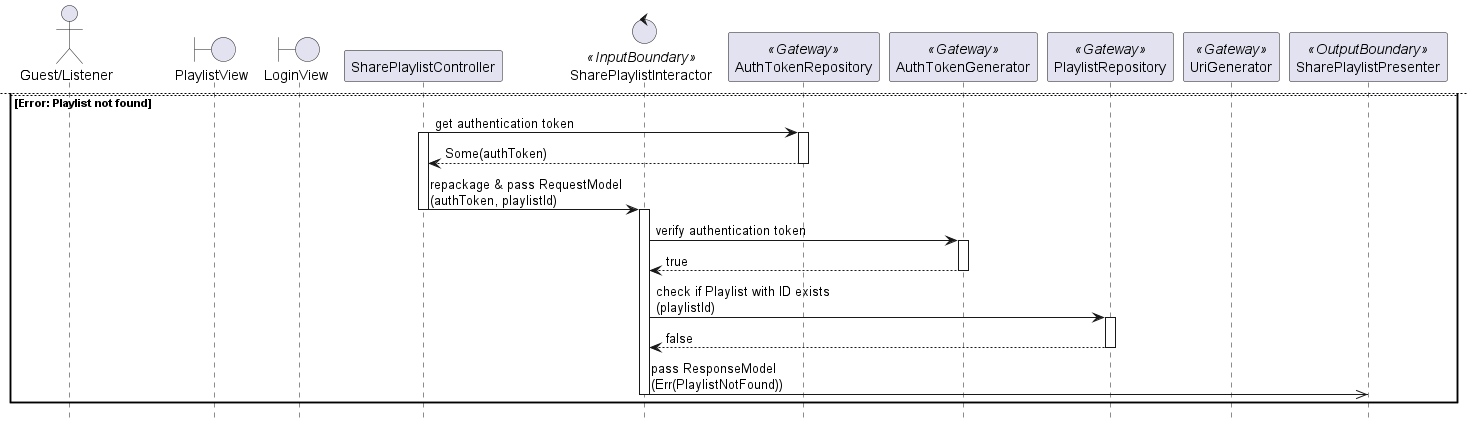

The diagram above was rendered by PlantUML. Its source (embedded in the PNG):
@startuml

hide footbox
skinparam BackgroundColor transparent

actor "Guest/Listener"
boundary PlaylistView
boundary LoginView
participant SharePlaylistController
control SharePlaylistInteractor <<InputBoundary>>
participant AuthTokenRepository <<Gateway>>
participant AuthTokenGenerator <<Gateway>>
participant PlaylistRepository <<Gateway>>
participant UriGenerator <<Gateway>>
participant SharePlaylistPresenter <<OutputBoundary>>

"Guest/Listener" -> PlaylistView: click on share button
activate "Guest/Listener"
activate PlaylistView

PlaylistView -> SharePlaylistController: pass RequestObject\n(playlistId)
deactivate PlaylistView
activate SharePlaylistController

alt OK
    SharePlaylistController -> AuthTokenRepository: get authentication token
    activate AuthTokenRepository
    return Some(authToken)
    deactivate AuthTokenRepository

    SharePlaylistController -> SharePlaylistInteractor: repackage & pass RequestModel\n(authToken, playlistId)
    deactivate SharePlaylistController
    activate SharePlaylistInteractor

    SharePlaylistInteractor -> AuthTokenGenerator: verify authentication token
    activate AuthTokenGenerator
    return true
    deactivate AuthTokenGenerator

    SharePlaylistInteractor -> PlaylistRepository: check if Playlist with ID exists\n(playlistId)
    activate PlaylistRepository
    return true
    deactivate PlaylistRepository

    SharePlaylistInteractor ->> UriGenerator: generate Playlist URI by ID\n(playlistId)
    activate UriGenerator
    return playlistUri
    deactivate UriGenerator

    SharePlaylistInteractor ->> SharePlaylistPresenter: pass ResponseModel\n(Ok(playlistUri))
    deactivate SharePlaylistInteractor
    activate SharePlaylistPresenter

    SharePlaylistPresenter ->> PlaylistView: repackage & update ViewModel\n(Ok(playlistUri))
    deactivate SharePlaylistPresenter
    activate PlaylistView

    newpage

else Error: Authentication token not found
    SharePlaylistController -> AuthTokenRepository: get authentication token
    activate SharePlaylistController
    activate AuthTokenRepository
    return None
    deactivate AuthTokenRepository

    SharePlaylistController -> LoginView: redirect
    deactivate SharePlaylistController
    activate LoginView

    LoginView -> "Guest/Listener": see the result of the interaction
    deactivate LoginView
    deactivate "Guest/Listener"

else Error: Authentication token invalid
    SharePlaylistController -> AuthTokenRepository: get authentication token
    activate SharePlaylistController
    activate AuthTokenRepository
    return Some(authToken)
    deactivate AuthTokenRepository

    SharePlaylistController -> SharePlaylistInteractor: repackage & pass RequestModel\n(authToken, playlistId)
    deactivate SharePlaylistController
    activate SharePlaylistInteractor

    SharePlaylistInteractor -> AuthTokenGenerator: verify authentication token
    activate AuthTokenGenerator
    return false
    deactivate AuthTokenGenerator

    SharePlaylistInteractor ->> SharePlaylistPresenter: pass ResponseModel\n(Err(AuthTokenInvalid))
    deactivate SharePlaylistInteractor
    activate SharePlaylistPresenter

    SharePlaylistPresenter ->> PlaylistView: repackage & update ViewModel\n(Err(AuthTokenInvalid))
    deactivate SharePlaylistPresenter

    PlaylistView -> LoginView: redirect
    deactivate PlaylistView
    activate LoginView

    LoginView -> "Guest/Listener": see the result of the interaction
    deactivate LoginView
    deactivate "Guest/Listener"
    newpage

else Error: Playlist not found
    SharePlaylistController -> AuthTokenRepository: get authentication token
    activate SharePlaylistController
    activate AuthTokenRepository
    return Some(authToken)
    deactivate AuthTokenRepository

    SharePlaylistController -> SharePlaylistInteractor: repackage & pass RequestModel\n(authToken, playlistId)
    deactivate SharePlaylistController
    activate SharePlaylistInteractor

    SharePlaylistInteractor -> AuthTokenGenerator: verify authentication token
    activate AuthTokenGenerator
    return true
    deactivate AuthTokenGenerator

    SharePlaylistInteractor -> PlaylistRepository: check if Playlist with ID exists\n(playlistId)
    activate PlaylistRepository
    return false
    deactivate PlaylistRepository

    SharePlaylistInteractor ->> SharePlaylistPresenter: pass ResponseModel\n(Err(PlaylistNotFound))
    deactivate SharePlaylistInteractor

end
    
@enduml